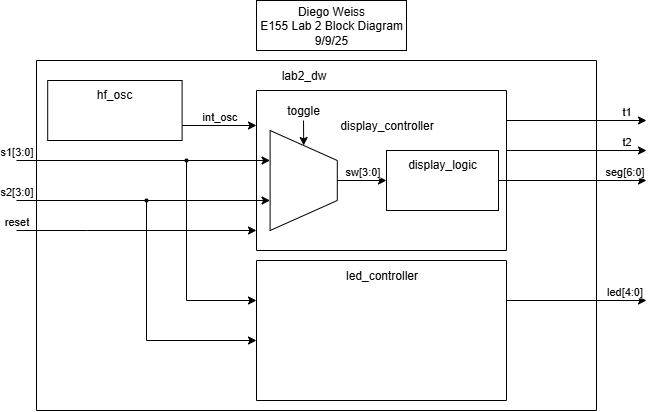

The diagram above was exported from draw.io. Its source (the exported page's mxGraphModel, read from the mxfile embedded in the PNG):
<mxGraphModel dx="775" dy="462" grid="1" gridSize="10" guides="1" tooltips="1" connect="1" arrows="1" fold="1" page="1" pageScale="1" pageWidth="850" pageHeight="1100" math="0" shadow="0">
  <root>
    <mxCell id="0" />
    <mxCell id="1" parent="0" />
    <mxCell id="9darxJ0VxpLeNrlHF1RU-27" value="" style="group" parent="1" connectable="0" vertex="1">
      <mxGeometry x="270" y="120" width="250" height="160" as="geometry" />
    </mxCell>
    <mxCell id="9darxJ0VxpLeNrlHF1RU-32" value="" style="group" parent="9darxJ0VxpLeNrlHF1RU-27" connectable="0" vertex="1">
      <mxGeometry width="250" height="160" as="geometry" />
    </mxCell>
    <mxCell id="9darxJ0VxpLeNrlHF1RU-24" value="" style="endArrow=none;html=1;rounded=0;" parent="9darxJ0VxpLeNrlHF1RU-32" edge="1">
      <mxGeometry width="50" height="50" relative="1" as="geometry">
        <mxPoint x="250" y="160" as="sourcePoint" />
        <mxPoint y="160" as="targetPoint" />
      </mxGeometry>
    </mxCell>
    <mxCell id="9darxJ0VxpLeNrlHF1RU-25" value="" style="endArrow=none;html=1;rounded=0;" parent="9darxJ0VxpLeNrlHF1RU-32" edge="1">
      <mxGeometry width="50" height="50" relative="1" as="geometry">
        <mxPoint x="250" y="160" as="sourcePoint" />
        <mxPoint x="250" as="targetPoint" />
      </mxGeometry>
    </mxCell>
    <mxCell id="9darxJ0VxpLeNrlHF1RU-26" value="" style="endArrow=none;html=1;rounded=0;" parent="9darxJ0VxpLeNrlHF1RU-32" edge="1">
      <mxGeometry width="50" height="50" relative="1" as="geometry">
        <mxPoint y="160" as="sourcePoint" />
        <mxPoint as="targetPoint" />
      </mxGeometry>
    </mxCell>
    <mxCell id="9darxJ0VxpLeNrlHF1RU-23" value="" style="endArrow=none;html=1;rounded=0;" parent="9darxJ0VxpLeNrlHF1RU-32" edge="1">
      <mxGeometry width="50" height="50" relative="1" as="geometry">
        <mxPoint x="250" as="sourcePoint" />
        <mxPoint as="targetPoint" />
      </mxGeometry>
    </mxCell>
    <mxCell id="9darxJ0VxpLeNrlHF1RU-10" value="s1[3:0]" style="endArrow=classic;html=1;rounded=0;entryX=0;entryY=0.3;entryDx=0;entryDy=0;entryPerimeter=0;verticalAlign=bottom;" parent="1" target="9darxJ0VxpLeNrlHF1RU-19" edge="1">
      <mxGeometry x="-1" width="50" height="50" relative="1" as="geometry">
        <mxPoint x="30" y="190" as="sourcePoint" />
        <mxPoint x="400" y="229.98000000000002" as="targetPoint" />
        <mxPoint as="offset" />
      </mxGeometry>
    </mxCell>
    <mxCell id="9darxJ0VxpLeNrlHF1RU-13" value="s2[3:0]" style="endArrow=classic;html=1;rounded=0;entryX=0;entryY=0.7;entryDx=0;entryDy=0;entryPerimeter=0;verticalAlign=bottom;" parent="1" target="9darxJ0VxpLeNrlHF1RU-19" edge="1">
      <mxGeometry x="-1" width="50" height="50" relative="1" as="geometry">
        <mxPoint x="30" y="230" as="sourcePoint" />
        <mxPoint x="400" y="250.0200000000001" as="targetPoint" />
        <mxPoint as="offset" />
      </mxGeometry>
    </mxCell>
    <mxCell id="9darxJ0VxpLeNrlHF1RU-15" value="seg[6:0]" style="endArrow=classic;html=1;rounded=0;exitX=1;exitY=0.5;exitDx=0;exitDy=0;verticalAlign=bottom;" parent="1" source="9darxJ0VxpLeNrlHF1RU-16" edge="1">
      <mxGeometry x="0.7101" width="50" height="50" relative="1" as="geometry">
        <mxPoint x="520" y="360" as="sourcePoint" />
        <mxPoint x="660" y="210" as="targetPoint" />
        <mxPoint as="offset" />
      </mxGeometry>
    </mxCell>
    <mxCell id="9darxJ0VxpLeNrlHF1RU-34" value="" style="group" parent="1" connectable="0" vertex="1">
      <mxGeometry x="50" y="90" width="560" height="350" as="geometry" />
    </mxCell>
    <mxCell id="9darxJ0VxpLeNrlHF1RU-35" value="" style="endArrow=none;html=1;rounded=0;" parent="9darxJ0VxpLeNrlHF1RU-34" edge="1">
      <mxGeometry width="50" height="50" relative="1" as="geometry">
        <mxPoint x="560.0000000000001" y="350" as="sourcePoint" />
        <mxPoint y="350" as="targetPoint" />
      </mxGeometry>
    </mxCell>
    <mxCell id="9darxJ0VxpLeNrlHF1RU-36" value="" style="endArrow=none;html=1;rounded=0;" parent="9darxJ0VxpLeNrlHF1RU-34" edge="1">
      <mxGeometry width="50" height="50" relative="1" as="geometry">
        <mxPoint x="560.0000000000001" y="350" as="sourcePoint" />
        <mxPoint x="560.0000000000001" as="targetPoint" />
      </mxGeometry>
    </mxCell>
    <mxCell id="9darxJ0VxpLeNrlHF1RU-37" value="" style="endArrow=none;html=1;rounded=0;" parent="9darxJ0VxpLeNrlHF1RU-34" edge="1">
      <mxGeometry width="50" height="50" relative="1" as="geometry">
        <mxPoint y="350" as="sourcePoint" />
        <mxPoint as="targetPoint" />
      </mxGeometry>
    </mxCell>
    <mxCell id="9darxJ0VxpLeNrlHF1RU-38" value="" style="endArrow=none;html=1;rounded=0;" parent="9darxJ0VxpLeNrlHF1RU-34" edge="1">
      <mxGeometry width="50" height="50" relative="1" as="geometry">
        <mxPoint x="560.0000000000001" as="sourcePoint" />
        <mxPoint as="targetPoint" />
      </mxGeometry>
    </mxCell>
    <mxCell id="9darxJ0VxpLeNrlHF1RU-39" value="lab2_dw" style="text;html=1;align=center;verticalAlign=middle;resizable=0;points=[];autosize=1;strokeColor=none;fillColor=none;" parent="9darxJ0VxpLeNrlHF1RU-34" vertex="1">
      <mxGeometry x="232.19512195121953" width="70" height="30" as="geometry" />
    </mxCell>
    <mxCell id="9darxJ0VxpLeNrlHF1RU-16" value="display_logic" style="rounded=0;whiteSpace=wrap;html=1;fillColor=none;verticalAlign=top;" parent="9darxJ0VxpLeNrlHF1RU-34" vertex="1">
      <mxGeometry x="350" y="90" width="112" height="60" as="geometry" />
    </mxCell>
    <mxCell id="9darxJ0VxpLeNrlHF1RU-19" value="" style="shape=stencil(rZXhbsIgEMefhq+Gcpu6j6Zz74EVVyKDBjqdb++1tHWz0swCaZrc/Xs/esflIJC7kleCMFoSeCeMZZTiG+3znc1dJYraO0/cSr5TwiuutuYoznJfdwypS2Fl3aiwJXSD3zQP5IXRGiHSaPdH+aUjjEuNsfTHw7rtL521yLxN2MdsBItHQDziJR7xGo9YxiNW8Yh1POLteUSWoJwLwJWgRfvNb5BZf7PElaDbH2U1o8DjrNapsgp0DOToCY0ZyHe8OH5a863346igdjBWPBAGWSrlR+BEXhVvhuNI6OUvcxLB1p6qWA9QUgcBwwh/BjEEdZBVAgb8i1Eo46ZKif5ANfEyC51DGzY6yNbrL8DWcQU=);whiteSpace=wrap;html=1;" parent="9darxJ0VxpLeNrlHF1RU-34" vertex="1">
      <mxGeometry x="233.6" y="70" width="67.2" height="100" as="geometry" />
    </mxCell>
    <mxCell id="9darxJ0VxpLeNrlHF1RU-17" value="sw[3:0]" style="endArrow=classic;html=1;rounded=0;entryX=0;entryY=0.5;entryDx=0;entryDy=0;verticalAlign=bottom;exitX=1;exitY=0.5;exitDx=0;exitDy=0;exitPerimeter=0;" parent="9darxJ0VxpLeNrlHF1RU-34" source="9darxJ0VxpLeNrlHF1RU-19" target="9darxJ0VxpLeNrlHF1RU-16" edge="1">
      <mxGeometry width="50" height="50" relative="1" as="geometry">
        <mxPoint x="257.59999999999997" y="260" as="sourcePoint" />
        <mxPoint x="302.40000000000003" y="250" as="targetPoint" />
      </mxGeometry>
    </mxCell>
    <mxCell id="9darxJ0VxpLeNrlHF1RU-41" value="hf_osc" style="rounded=0;whiteSpace=wrap;html=1;fillColor=none;verticalAlign=top;" parent="9darxJ0VxpLeNrlHF1RU-34" vertex="1">
      <mxGeometry x="11.2" y="20" width="134.4" height="60" as="geometry" />
    </mxCell>
    <mxCell id="9darxJ0VxpLeNrlHF1RU-14" value="reset" style="endArrow=classic;html=1;rounded=0;verticalAlign=bottom;" parent="9darxJ0VxpLeNrlHF1RU-34" edge="1">
      <mxGeometry x="-1" width="50" height="50" relative="1" as="geometry">
        <mxPoint x="-20" y="170" as="sourcePoint" />
        <mxPoint x="220" y="170" as="targetPoint" />
        <Array as="points">
          <mxPoint x="50" y="170" />
        </Array>
        <mxPoint as="offset" />
      </mxGeometry>
    </mxCell>
    <mxCell id="9darxJ0VxpLeNrlHF1RU-11" value="led[4:0]" style="endArrow=classic;html=1;rounded=0;verticalAlign=bottom;" parent="9darxJ0VxpLeNrlHF1RU-34" edge="1">
      <mxGeometry x="0.6923" width="50" height="50" relative="1" as="geometry">
        <mxPoint x="470" y="240" as="sourcePoint" />
        <mxPoint x="610" y="240" as="targetPoint" />
        <mxPoint as="offset" />
      </mxGeometry>
    </mxCell>
    <mxCell id="9darxJ0VxpLeNrlHF1RU-28" value="display_controller" style="text;html=1;align=center;verticalAlign=middle;resizable=0;points=[];autosize=1;strokeColor=none;fillColor=none;" parent="9darxJ0VxpLeNrlHF1RU-34" vertex="1">
      <mxGeometry x="290.00463414634146" y="50" width="120" height="30" as="geometry" />
    </mxCell>
    <mxCell id="JO26JwuQs8pco64l5MRy-2" value="toggle" style="text;html=1;align=center;verticalAlign=middle;whiteSpace=wrap;rounded=0;" vertex="1" parent="9darxJ0VxpLeNrlHF1RU-34">
      <mxGeometry x="237.2" y="35" width="60" height="30" as="geometry" />
    </mxCell>
    <mxCell id="9darxJ0VxpLeNrlHF1RU-42" value="int_osc" style="endArrow=classic;html=1;rounded=0;exitX=1;exitY=0.75;exitDx=0;exitDy=0;verticalAlign=bottom;" parent="1" source="9darxJ0VxpLeNrlHF1RU-41" edge="1">
      <mxGeometry width="50" height="50" relative="1" as="geometry">
        <mxPoint x="380" y="340" as="sourcePoint" />
        <mxPoint x="270" y="155" as="targetPoint" />
        <Array as="points" />
      </mxGeometry>
    </mxCell>
    <mxCell id="9darxJ0VxpLeNrlHF1RU-43" value="" style="group" parent="1" connectable="0" vertex="1">
      <mxGeometry x="270" y="290" width="250" height="140" as="geometry" />
    </mxCell>
    <mxCell id="9darxJ0VxpLeNrlHF1RU-44" value="" style="group" parent="9darxJ0VxpLeNrlHF1RU-43" connectable="0" vertex="1">
      <mxGeometry width="250" height="140" as="geometry" />
    </mxCell>
    <mxCell id="9darxJ0VxpLeNrlHF1RU-45" value="" style="endArrow=none;html=1;rounded=0;" parent="9darxJ0VxpLeNrlHF1RU-44" edge="1">
      <mxGeometry width="50" height="50" relative="1" as="geometry">
        <mxPoint x="250" y="140" as="sourcePoint" />
        <mxPoint y="140" as="targetPoint" />
      </mxGeometry>
    </mxCell>
    <mxCell id="9darxJ0VxpLeNrlHF1RU-46" value="" style="endArrow=none;html=1;rounded=0;" parent="9darxJ0VxpLeNrlHF1RU-44" edge="1">
      <mxGeometry width="50" height="50" relative="1" as="geometry">
        <mxPoint x="250" y="140" as="sourcePoint" />
        <mxPoint x="250" as="targetPoint" />
      </mxGeometry>
    </mxCell>
    <mxCell id="9darxJ0VxpLeNrlHF1RU-47" value="" style="endArrow=none;html=1;rounded=0;" parent="9darxJ0VxpLeNrlHF1RU-44" edge="1">
      <mxGeometry width="50" height="50" relative="1" as="geometry">
        <mxPoint y="140" as="sourcePoint" />
        <mxPoint as="targetPoint" />
      </mxGeometry>
    </mxCell>
    <mxCell id="9darxJ0VxpLeNrlHF1RU-48" value="" style="endArrow=none;html=1;rounded=0;" parent="9darxJ0VxpLeNrlHF1RU-44" edge="1">
      <mxGeometry width="50" height="50" relative="1" as="geometry">
        <mxPoint x="250" as="sourcePoint" />
        <mxPoint as="targetPoint" />
      </mxGeometry>
    </mxCell>
    <mxCell id="9darxJ0VxpLeNrlHF1RU-49" value="led_controller" style="text;html=1;align=center;verticalAlign=middle;resizable=0;points=[];autosize=1;strokeColor=none;fillColor=none;" parent="9darxJ0VxpLeNrlHF1RU-44" vertex="1">
      <mxGeometry x="75.00463414634147" width="100" height="30" as="geometry" />
    </mxCell>
    <mxCell id="9darxJ0VxpLeNrlHF1RU-50" value="" style="endArrow=classic;html=1;rounded=0;startArrow=oval;startFill=1;startSize=3;" parent="1" edge="1">
      <mxGeometry width="50" height="50" relative="1" as="geometry">
        <mxPoint x="200" y="190" as="sourcePoint" />
        <mxPoint x="270" y="330" as="targetPoint" />
        <Array as="points">
          <mxPoint x="200" y="330" />
        </Array>
      </mxGeometry>
    </mxCell>
    <mxCell id="9darxJ0VxpLeNrlHF1RU-51" value="" style="endArrow=classic;html=1;rounded=0;startArrow=oval;startFill=1;startSize=3;" parent="1" edge="1">
      <mxGeometry width="50" height="50" relative="1" as="geometry">
        <mxPoint x="160" y="230" as="sourcePoint" />
        <mxPoint x="270" y="370" as="targetPoint" />
        <Array as="points">
          <mxPoint x="160" y="370" />
        </Array>
      </mxGeometry>
    </mxCell>
    <mxCell id="9darxJ0VxpLeNrlHF1RU-53" value="t1" style="endArrow=classic;html=1;rounded=0;verticalAlign=bottom;labelPosition=center;verticalLabelPosition=middle;align=center;" parent="1" edge="1">
      <mxGeometry x="0.7143" width="50" height="50" relative="1" as="geometry">
        <mxPoint x="520" y="150" as="sourcePoint" />
        <mxPoint x="660" y="150" as="targetPoint" />
        <mxPoint as="offset" />
      </mxGeometry>
    </mxCell>
    <mxCell id="9darxJ0VxpLeNrlHF1RU-54" value="t2" style="endArrow=classic;html=1;rounded=0;verticalAlign=bottom;labelPosition=center;verticalLabelPosition=middle;align=center;" parent="1" edge="1">
      <mxGeometry x="0.7143" width="50" height="50" relative="1" as="geometry">
        <mxPoint x="520" y="180" as="sourcePoint" />
        <mxPoint x="660" y="180" as="targetPoint" />
        <mxPoint as="offset" />
      </mxGeometry>
    </mxCell>
    <mxCell id="9darxJ0VxpLeNrlHF1RU-55" value="Diego Weiss&lt;div&gt;&lt;span style=&quot;background-color: transparent; color: light-dark(rgb(0, 0, 0), rgb(255, 255, 255));&quot;&gt;E155 Lab 2 Block Diagram&lt;/span&gt;&lt;/div&gt;&lt;div&gt;&lt;span style=&quot;background-color: transparent; color: light-dark(rgb(0, 0, 0), rgb(255, 255, 255));&quot;&gt;9/9/25&lt;/span&gt;&lt;/div&gt;" style="text;html=1;align=center;verticalAlign=middle;whiteSpace=wrap;rounded=0;strokeColor=default;" parent="1" vertex="1">
      <mxGeometry x="270" y="30" width="150" height="50" as="geometry" />
    </mxCell>
    <mxCell id="JO26JwuQs8pco64l5MRy-1" value="" style="endArrow=classic;html=1;rounded=0;entryX=0.5;entryY=0.15;entryDx=0;entryDy=0;entryPerimeter=0;" edge="1" parent="1" target="9darxJ0VxpLeNrlHF1RU-19">
      <mxGeometry width="50" height="50" relative="1" as="geometry">
        <mxPoint x="317" y="150" as="sourcePoint" />
        <mxPoint x="430" y="220" as="targetPoint" />
      </mxGeometry>
    </mxCell>
  </root>
</mxGraphModel>